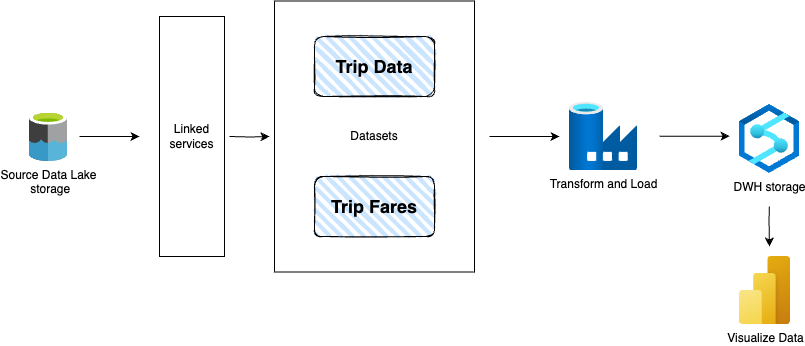

The diagram above was exported from draw.io. Its source (the exported page's mxGraphModel, read from the mxfile embedded in the PNG):
<mxGraphModel dx="1283" dy="813" grid="1" gridSize="10" guides="1" tooltips="1" connect="1" arrows="1" fold="1" page="1" pageScale="1" pageWidth="850" pageHeight="1100" math="0" shadow="0">
  <root>
    <mxCell id="0" />
    <mxCell id="1" parent="0" />
    <mxCell id="COQNVva41pps7OFPjjkm-13" style="edgeStyle=orthogonalEdgeStyle;rounded=0;orthogonalLoop=1;jettySize=auto;html=1;" edge="1" parent="1">
      <mxGeometry relative="1" as="geometry">
        <mxPoint x="640" y="360" as="sourcePoint" />
        <mxPoint x="710" y="360" as="targetPoint" />
      </mxGeometry>
    </mxCell>
    <mxCell id="COQNVva41pps7OFPjjkm-11" value="Datasets" style="whiteSpace=wrap;html=1;" vertex="1" parent="1">
      <mxGeometry x="425" y="224.5" width="200" height="271" as="geometry" />
    </mxCell>
    <mxCell id="COQNVva41pps7OFPjjkm-7" style="edgeStyle=orthogonalEdgeStyle;rounded=0;orthogonalLoop=1;jettySize=auto;html=1;" edge="1" parent="1">
      <mxGeometry relative="1" as="geometry">
        <mxPoint x="230" y="360" as="sourcePoint" />
        <mxPoint x="290" y="360" as="targetPoint" />
      </mxGeometry>
    </mxCell>
    <mxCell id="COQNVva41pps7OFPjjkm-1" value="Source Data Lake&lt;div&gt;&amp;nbsp;storage&lt;/div&gt;" style="image;sketch=0;aspect=fixed;html=1;points=[];align=center;fontSize=12;image=img/lib/mscae/Data_Lake.svg;" vertex="1" parent="1">
      <mxGeometry x="180" y="335" width="38" height="50" as="geometry" />
    </mxCell>
    <mxCell id="COQNVva41pps7OFPjjkm-2" value="Transform and Load" style="image;aspect=fixed;html=1;points=[];align=center;fontSize=12;image=img/lib/azure2/databases/Data_Factory.svg;" vertex="1" parent="1">
      <mxGeometry x="720" y="326" width="68" height="68" as="geometry" />
    </mxCell>
    <mxCell id="COQNVva41pps7OFPjjkm-3" value="DWH storage" style="image;aspect=fixed;html=1;points=[];align=center;fontSize=12;image=img/lib/azure2/analytics/Azure_Synapse_Analytics.svg;" vertex="1" parent="1">
      <mxGeometry x="890" y="328" width="60" height="69" as="geometry" />
    </mxCell>
    <mxCell id="COQNVva41pps7OFPjjkm-4" value="Visualize Data" style="image;aspect=fixed;html=1;points=[];align=center;fontSize=12;image=img/lib/azure2/power_platform/PowerBI.svg;" vertex="1" parent="1">
      <mxGeometry x="890" y="480" width="51" height="68" as="geometry" />
    </mxCell>
    <mxCell id="COQNVva41pps7OFPjjkm-12" style="edgeStyle=orthogonalEdgeStyle;rounded=0;orthogonalLoop=1;jettySize=auto;html=1;" edge="1" parent="1">
      <mxGeometry relative="1" as="geometry">
        <mxPoint x="420" y="360" as="targetPoint" />
        <mxPoint x="380" y="360" as="sourcePoint" />
      </mxGeometry>
    </mxCell>
    <mxCell id="COQNVva41pps7OFPjjkm-5" value="Linked services" style="rounded=0;whiteSpace=wrap;html=1;" vertex="1" parent="1">
      <mxGeometry x="310" y="240" width="65" height="240" as="geometry" />
    </mxCell>
    <mxCell id="COQNVva41pps7OFPjjkm-6" value="Trip Data" style="rounded=1;whiteSpace=wrap;html=1;strokeWidth=1;fillWeight=4;hachureGap=8;hachureAngle=45;fillColor=#CCE5FF;sketch=1;fontSize=18;fontStyle=1" vertex="1" parent="1">
      <mxGeometry x="465" y="260" width="120" height="60" as="geometry" />
    </mxCell>
    <mxCell id="COQNVva41pps7OFPjjkm-9" value="Trip Fares" style="rounded=1;whiteSpace=wrap;html=1;strokeWidth=1;fillWeight=4;hachureGap=8;hachureAngle=45;fillColor=#CCE5FF;sketch=1;fontSize=18;fontStyle=1" vertex="1" parent="1">
      <mxGeometry x="465" y="400" width="120" height="60" as="geometry" />
    </mxCell>
    <mxCell id="COQNVva41pps7OFPjjkm-14" value="" style="edgeStyle=none;orthogonalLoop=1;jettySize=auto;html=1;rounded=0;" edge="1" parent="1">
      <mxGeometry width="100" relative="1" as="geometry">
        <mxPoint x="810" y="359.64" as="sourcePoint" />
        <mxPoint x="880" y="359.64" as="targetPoint" />
        <Array as="points" />
      </mxGeometry>
    </mxCell>
    <mxCell id="COQNVva41pps7OFPjjkm-17" style="edgeStyle=orthogonalEdgeStyle;rounded=0;orthogonalLoop=1;jettySize=auto;html=1;" edge="1" parent="1">
      <mxGeometry relative="1" as="geometry">
        <mxPoint x="919.63" y="430" as="sourcePoint" />
        <mxPoint x="920" y="470" as="targetPoint" />
        <Array as="points">
          <mxPoint x="919.38" y="450" />
          <mxPoint x="920.38" y="450" />
        </Array>
      </mxGeometry>
    </mxCell>
  </root>
</mxGraphModel>